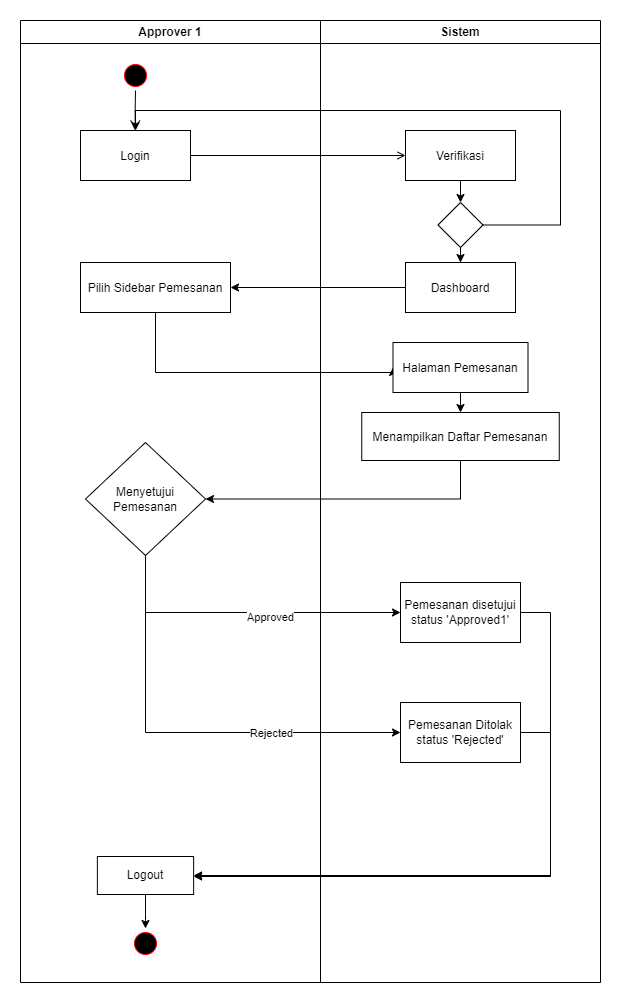

The diagram above was exported from draw.io. Its source (the exported page's mxGraphModel, read from the mxfile embedded in the PNG):
<mxGraphModel dx="1377" dy="848" grid="1" gridSize="10" guides="1" tooltips="1" connect="1" arrows="1" fold="1" page="1" pageScale="1" pageWidth="1169" pageHeight="826" background="none" math="0" shadow="0">
  <root>
    <mxCell id="0" />
    <mxCell id="1" parent="0" />
    <mxCell id="2" value="Approver 1" style="swimlane;whiteSpace=wrap;startSize=23;" vertex="1" parent="1">
      <mxGeometry x="1710" y="128" width="300" height="962" as="geometry" />
    </mxCell>
    <mxCell id="3" value="" style="ellipse;shape=startState;fillColor=#000000;strokeColor=#ff0000;" vertex="1" parent="2">
      <mxGeometry x="100" y="40" width="30" height="30" as="geometry" />
    </mxCell>
    <mxCell id="4" value="" style="edgeStyle=elbowEdgeStyle;elbow=horizontal;verticalAlign=bottom;endArrow=open;endSize=8;strokeColor=#000000;endFill=1;rounded=0" edge="1" parent="2" source="3" target="5">
      <mxGeometry x="100" y="40" as="geometry">
        <mxPoint x="115" y="110" as="targetPoint" />
      </mxGeometry>
    </mxCell>
    <mxCell id="5" value="Login" style="" vertex="1" parent="2">
      <mxGeometry x="60" y="110" width="110" height="50" as="geometry" />
    </mxCell>
    <mxCell id="6" value="Menyetujui Pemesanan" style="rhombus;whiteSpace=wrap;html=1;" vertex="1" parent="2">
      <mxGeometry x="65" y="422" width="120" height="113" as="geometry" />
    </mxCell>
    <mxCell id="7" value="Logout" style="whiteSpace=wrap;html=1;" vertex="1" parent="2">
      <mxGeometry x="76.87" y="836" width="96.25" height="38" as="geometry" />
    </mxCell>
    <mxCell id="8" value="" style="ellipse;shape=startState;fillColor=#000000;strokeColor=#ff0000;" vertex="1" parent="2">
      <mxGeometry x="110.00000000000001" y="908" width="30" height="30" as="geometry" />
    </mxCell>
    <mxCell id="9" value="" style="edgeStyle=orthogonalEdgeStyle;rounded=0;orthogonalLoop=1;jettySize=auto;html=1;" edge="1" parent="2" source="7" target="8">
      <mxGeometry relative="1" as="geometry" />
    </mxCell>
    <mxCell id="10" value="Sistem" style="swimlane;whiteSpace=wrap" vertex="1" parent="1">
      <mxGeometry x="2010" y="128" width="280" height="962" as="geometry" />
    </mxCell>
    <mxCell id="11" style="edgeStyle=orthogonalEdgeStyle;rounded=0;orthogonalLoop=1;jettySize=auto;html=1;exitX=0.5;exitY=1;exitDx=0;exitDy=0;entryX=0.5;entryY=0;entryDx=0;entryDy=0;strokeColor=#000000;" edge="1" parent="10" source="12" target="16">
      <mxGeometry relative="1" as="geometry" />
    </mxCell>
    <mxCell id="12" value="Verifikasi" style="" vertex="1" parent="10">
      <mxGeometry x="85" y="110" width="110" height="50" as="geometry" />
    </mxCell>
    <mxCell id="13" value="Pilih Sidebar Pemesanan" style="" vertex="1" parent="10">
      <mxGeometry x="-240" y="242" width="150" height="50" as="geometry" />
    </mxCell>
    <mxCell id="14" style="edgeStyle=orthogonalEdgeStyle;rounded=0;orthogonalLoop=1;jettySize=auto;html=1;entryX=0.5;entryY=0;entryDx=0;entryDy=0;" edge="1" parent="10" source="16" target="17">
      <mxGeometry relative="1" as="geometry" />
    </mxCell>
    <mxCell id="15" style="edgeStyle=orthogonalEdgeStyle;rounded=0;orthogonalLoop=1;jettySize=auto;html=1;entryX=0;entryY=0.5;entryDx=0;entryDy=0;" edge="1" parent="10" source="13" target="20">
      <mxGeometry relative="1" as="geometry">
        <Array as="points">
          <mxPoint x="-165" y="352" />
          <mxPoint x="73" y="352" />
        </Array>
      </mxGeometry>
    </mxCell>
    <mxCell id="16" value="" style="rhombus;whiteSpace=wrap;html=1;" vertex="1" parent="10">
      <mxGeometry x="117.5" y="182" width="45" height="45" as="geometry" />
    </mxCell>
    <mxCell id="17" value="Dashboard" style="" vertex="1" parent="10">
      <mxGeometry x="85" y="242" width="110" height="50" as="geometry" />
    </mxCell>
    <mxCell id="18" style="edgeStyle=orthogonalEdgeStyle;rounded=0;orthogonalLoop=1;jettySize=auto;html=1;exitX=0;exitY=0.5;exitDx=0;exitDy=0;entryX=1;entryY=0.5;entryDx=0;entryDy=0;" edge="1" parent="10" source="17" target="13">
      <mxGeometry relative="1" as="geometry" />
    </mxCell>
    <mxCell id="19" value="" style="edgeStyle=orthogonalEdgeStyle;rounded=0;orthogonalLoop=1;jettySize=auto;html=1;" edge="1" parent="10" source="20" target="21">
      <mxGeometry relative="1" as="geometry" />
    </mxCell>
    <mxCell id="20" value="Halaman Pemesanan" style="" vertex="1" parent="10">
      <mxGeometry x="72.5" y="322" width="135" height="50" as="geometry" />
    </mxCell>
    <mxCell id="21" value="Menampilkan Daftar Pemesanan" style="" vertex="1" parent="10">
      <mxGeometry x="41.25" y="392" width="197.5" height="48" as="geometry" />
    </mxCell>
    <mxCell id="22" value="Pemesanan disetujui status 'Approved1'" style="whiteSpace=wrap;html=1;" vertex="1" parent="10">
      <mxGeometry x="80" y="562" width="120" height="60" as="geometry" />
    </mxCell>
    <mxCell id="23" value="Pemesanan Ditolak status 'Rejected'" style="whiteSpace=wrap;html=1;" vertex="1" parent="10">
      <mxGeometry x="80" y="682" width="120" height="60" as="geometry" />
    </mxCell>
    <mxCell id="24" value="" style="endArrow=open;strokeColor=#000000;endFill=1;rounded=0" edge="1" source="5" target="12" parent="1">
      <mxGeometry relative="1" as="geometry">
        <mxPoint x="2090" y="263" as="targetPoint" />
      </mxGeometry>
    </mxCell>
    <mxCell id="25" style="edgeStyle=orthogonalEdgeStyle;rounded=0;orthogonalLoop=1;jettySize=auto;html=1;exitX=1;exitY=0.5;exitDx=0;exitDy=0;entryX=0.5;entryY=0;entryDx=0;entryDy=0;strokeColor=#000000;" edge="1" source="16" target="5" parent="1">
      <mxGeometry relative="1" as="geometry">
        <Array as="points">
          <mxPoint x="2250" y="333" />
          <mxPoint x="2250" y="218" />
          <mxPoint x="1825" y="218" />
        </Array>
      </mxGeometry>
    </mxCell>
    <mxCell id="26" style="edgeStyle=orthogonalEdgeStyle;rounded=0;orthogonalLoop=1;jettySize=auto;html=1;entryX=1;entryY=0.5;entryDx=0;entryDy=0;" edge="1" source="21" target="6" parent="1">
      <mxGeometry relative="1" as="geometry">
        <Array as="points">
          <mxPoint x="2150" y="607" />
        </Array>
      </mxGeometry>
    </mxCell>
    <mxCell id="27" value="" style="edgeStyle=orthogonalEdgeStyle;rounded=0;orthogonalLoop=1;jettySize=auto;html=1;" edge="1" source="6" target="22" parent="1">
      <mxGeometry relative="1" as="geometry">
        <Array as="points">
          <mxPoint x="1835" y="720" />
        </Array>
      </mxGeometry>
    </mxCell>
    <mxCell id="28" value="Approved" style="edgeLabel;html=1;align=center;verticalAlign=middle;resizable=0;points=[];" vertex="1" connectable="0" parent="27">
      <mxGeometry x="0.1667" y="-4" relative="1" as="geometry">
        <mxPoint as="offset" />
      </mxGeometry>
    </mxCell>
    <mxCell id="29" value="" style="edgeStyle=orthogonalEdgeStyle;rounded=0;orthogonalLoop=1;jettySize=auto;html=1;" edge="1" source="6" target="23" parent="1">
      <mxGeometry relative="1" as="geometry">
        <Array as="points">
          <mxPoint x="1835" y="840" />
        </Array>
      </mxGeometry>
    </mxCell>
    <mxCell id="30" value="Rejected" style="edgeLabel;html=1;align=center;verticalAlign=middle;resizable=0;points=[];" vertex="1" connectable="0" parent="29">
      <mxGeometry x="0.5417" y="1" relative="1" as="geometry">
        <mxPoint x="-31" y="1" as="offset" />
      </mxGeometry>
    </mxCell>
    <mxCell id="31" value="" style="edgeStyle=orthogonalEdgeStyle;rounded=0;orthogonalLoop=1;jettySize=auto;html=1;exitX=1;exitY=0.5;exitDx=0;exitDy=0;" edge="1" source="22" target="7" parent="1">
      <mxGeometry relative="1" as="geometry">
        <mxPoint x="2160" y="930" as="sourcePoint" />
        <Array as="points">
          <mxPoint x="2240" y="720" />
          <mxPoint x="2240" y="984" />
        </Array>
      </mxGeometry>
    </mxCell>
    <mxCell id="32" style="edgeStyle=orthogonalEdgeStyle;rounded=0;orthogonalLoop=1;jettySize=auto;html=1;exitX=1;exitY=0.5;exitDx=0;exitDy=0;entryX=1;entryY=0.5;entryDx=0;entryDy=0;" edge="1" source="23" target="7" parent="1">
      <mxGeometry relative="1" as="geometry">
        <Array as="points">
          <mxPoint x="2240" y="840" />
          <mxPoint x="2240" y="983" />
        </Array>
      </mxGeometry>
    </mxCell>
  </root>
</mxGraphModel>